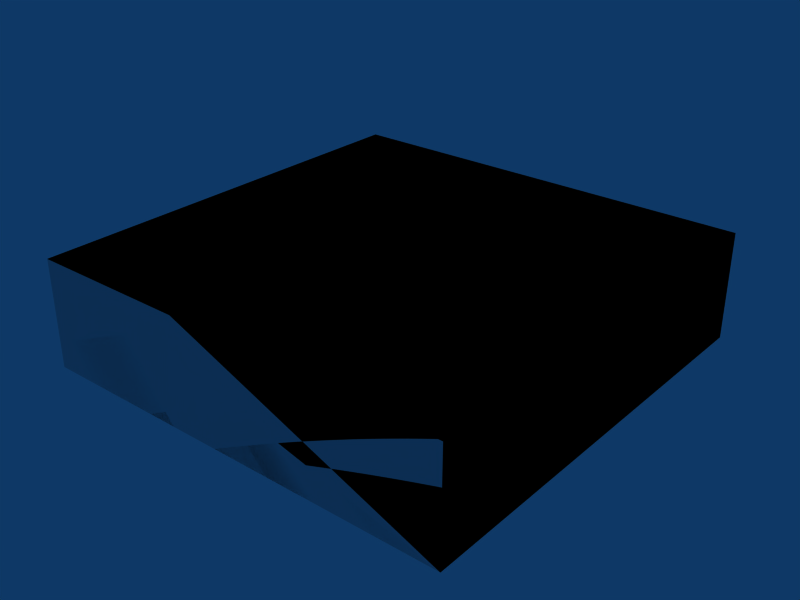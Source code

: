 # Source: box-4x4x1.blend  (saved by Blender 2.49.2; exported with 4.5.12 LTS)
import bpy
from mathutils import Matrix  # noqa: F401  (used for matrix-valued properties, if any)

bpy.ops.wm.read_factory_settings(use_empty=True)
scene = bpy.context.scene
scene.name = 'Scene'

# ---- collections
col_collection_1 = bpy.data.collections.new('Collection 1'); scene.collection.children.link(col_collection_1)

# ---- materials (node trees are filled in below, after node groups)
mat_concrete = bpy.data.materials.new('Concrete')

# ---- material node trees

# ---- world
world_world = bpy.data.worlds.new('World'); scene.world = world_world
world_world.color = (0.05656, 0.2208, 0.4)
world_world.use_sun_shadow = False
world_world.sun_shadow_jitter_overblur = 0.0
world_world.cycles.sampling_method = 'MANUAL'
world_world.cycles.sample_map_resolution = 256

# ---- meshes
me_cube_002 = bpy.data.meshes.new('Cube.002')
me_cube_002.from_pydata([(4.0, 4.0, 0.0), (4.0, 0.0, 0.0), (-5.96e-08, 8.941e-08, 0.0), (1.788e-07, 4.0, 0.0), (4.0, 4.0, 1.0), (4.0, -2.98e-07, 1.0), (-1.788e-07, 1.788e-07, 1.0), (2.98e-08, 4.0, 1.0), (2.98e-08, 4.0, 1.0), (-1.788e-07, 1.788e-07, 1.0), (4.0, -2.98e-07, 1.0), (4.0, 4.0, 1.0), (1.788e-07, 4.0, 0.0), (-5.96e-08, 8.941e-08, 0.0), (4.0, 0.0, 0.0), (4.0, 4.0, 0.0), (2.98e-08, 4.0, 1.0), (-1.788e-07, 1.788e-07, 1.0), (4.0, -2.98e-07, 1.0), (4.0, 4.0, 1.0), (1.788e-07, 4.0, 0.0), (-5.96e-08, 8.941e-08, 0.0), (4.0, 0.0, 0.0), (4.0, 4.0, 0.0)], [], [(0, 4, 5, 1), (2, 6, 7, 3), (11, 8, 9, 10), (15, 14, 13, 12), (19, 23, 20, 16), (22, 18, 17, 21)])
_uv = me_cube_002.uv_layers.new(name='UVTex')
_uv.uv.foreach_set('vector', [4.0, 0.0, 4.0, 1.0, 0.0, 1.0, 2.98e-07, 0.0, 28.0, 18.0, 28.0, 19.0, 24.0, 19.0, 24.0, 18.0, 10.0, 7.0, 6.0, 7.0, 6.0, 3.0, 10.0, 3.0, 12.0, 13.0, 12.0, 9.0, 16.0, 9.0, 16.0, 13.0, 30.0, 22.0, 30.0, 21.0, 34.0, 21.0, 34.0, 22.0, 22.0, 15.0, 22.0, 16.0, 18.0, 16.0, 18.0, 15.0])
me_cube_002.materials.append(mat_concrete)
me_cube_002.use_remesh_preserve_volume = False
me_cube_002.use_remesh_preserve_attributes = False
me_cube_002.use_mirror_vertex_groups = False
me_cube_002.update()
me_cube_001 = bpy.data.meshes.new('Cube.001')
me_cube_001.from_pydata([(4.0, 4.0, 0.0), (4.0, 0.0, 0.0), (-1.192e-07, 1.788e-07, 0.0), (3.576e-07, 4.0, 0.0), (4.0, 4.0, 1.0), (4.0, -5.96e-07, 1.0), (-3.576e-07, 3.576e-07, 1.0), (5.96e-08, 4.0, 1.0)], [], [(0, 1, 2, 3), (4, 7, 6, 5), (0, 4, 5, 1), (1, 5, 6, 2), (2, 6, 7, 3), (4, 0, 3, 7)])
me_cube_001.use_remesh_preserve_volume = False
me_cube_001.use_remesh_preserve_attributes = False
me_cube_001.use_mirror_vertex_groups = False
me_cube_001.update()

# ---- objects
ob_cube_002 = bpy.data.objects.new('Cube.002', me_cube_002)
ob_cube_001 = bpy.data.objects.new('Cube.001', me_cube_001)

# ---- transforms, parenting, visibility, modifiers, constraints
ob_cube_002.location = (0.0, 0.0, 0.0)
ob_cube_002.lock_rotations_4d = False
ob_cube_002.empty_display_type = 'ARROWS'
ob_cube_002.lineart.crease_threshold = 0.0
ob_cube_001.location = (0.0, 0.0, 0.0)
ob_cube_001.lock_rotations_4d = False
ob_cube_001.empty_display_type = 'ARROWS'
ob_cube_001.display_type = 'WIRE'
ob_cube_001.lineart.crease_threshold = 0.0

# ---- collection membership
col_collection_1.objects.link(ob_cube_002)
col_collection_1.objects.link(ob_cube_001)

# ---- scene / render settings (as saved in the file)
scene.frame_start = 1; scene.frame_end = 30; scene.frame_set(1)
scene.render.engine = 'BLENDER_EEVEE_NEXT'
scene.render.image_settings.file_format = 'JPEG'
scene.render.image_settings.color_mode = 'RGB'
scene.render.image_settings.compression = 90
scene.render.resolution_x = 800
scene.render.resolution_y = 600
scene.render.pixel_aspect_x = 100.0
scene.render.pixel_aspect_y = 100.0
scene.render.fps = 25
scene.render.dither_intensity = 0.0
scene.render.use_compositing = False
scene.render.use_sequencer = False
scene.render.bake_margin = 2
scene.render.bake_bias = 0.0
scene.render.use_stamp_time = False
scene.render.use_stamp_date = False
scene.render.use_stamp_frame = False
scene.render.use_stamp_camera = False
scene.render.use_stamp_scene = False
scene.render.use_stamp_filename = False
scene.render.use_stamp_render_time = False
scene.render.stamp_font_size = 0
scene.cycles.use_denoising = False
scene.cycles.samples = 10
scene.cycles.sampling_pattern = 'TABULATED_SOBOL'
scene.cycles.light_sampling_threshold = 0.0
scene.cycles.use_adaptive_sampling = False
scene.cycles.use_light_tree = False
scene.cycles.blur_glossy = 0.0
scene.cycles.volume_bounces = 1
scene.cycles.pixel_filter_type = 'GAUSSIAN'
scene.cycles.sample_clamp_indirect = 0.0
scene.view_settings.view_transform = 'Raw'
bpy.context.view_layer.update()

# ---- added for rendering (the .blend has no active camera): camera
cam_auto = bpy.data.cameras.new('AutoCamera')
cam_auto.lens = 50.0
cam_auto.sensor_width = 36.0
cam_auto.clip_end = 1000.0
ob_auto_camera = bpy.data.objects.new('AutoCamera', cam_auto)
scene.collection.objects.link(ob_auto_camera)
ob_auto_camera.location = (7.31501, -4.37802, 4.75201)
ob_auto_camera.rotation_euler = (1.09748, -7.21219e-08, 0.694738)
scene.camera = ob_auto_camera
bpy.context.view_layer.update()
